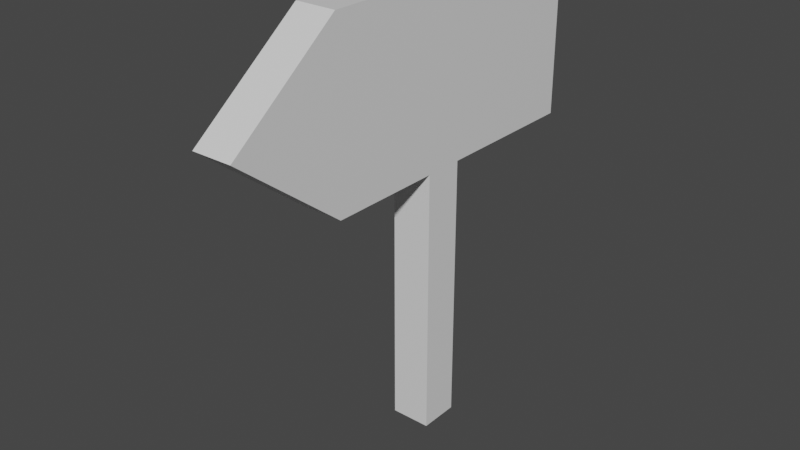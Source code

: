 # Source: Sign.blend  (saved by Blender 2.91.10; exported with 4.5.12 LTS)
import bpy
from mathutils import Matrix  # noqa: F401  (used for matrix-valued properties, if any)

bpy.ops.wm.read_factory_settings(use_empty=True)
scene = bpy.context.scene
scene.name = 'Scene'

# ---- collections
col_collection = bpy.data.collections.new('Collection'); scene.collection.children.link(col_collection)

# ---- materials (node trees are filled in below, after node groups)
mat_material = bpy.data.materials.new('Material')
mat_material.alpha_threshold = 0.0
mat_material.use_transparent_shadow = False
mat_material.line_color = (0.0, 0.0, 0.0, 1.0)

# ---- material node trees
mat_material.use_nodes = True; mat_material.node_tree.nodes.clear()
_N = mat_material.node_tree.nodes; _L = mat_material.node_tree.links
n0 = _N.new('ShaderNodeOutputMaterial'); n0.name = 'Material Output'; n0.location = (300, 300)
n1 = _N.new('ShaderNodeBsdfPrincipled'); n1.name = 'Principled BSDF'; n1.location = (10, 300)
n1.distribution = 'GGX'
n1.subsurface_method = 'BURLEY'
n1.inputs[2].default_value = 0.4
n1.inputs[3].default_value = 1.45
n1.inputs[27].default_value = (0.0, 0.0, 0.0, 1.0)
n1.inputs[28].default_value = 1.0
_L.new(n1.outputs[0], n0.inputs[0])
n0.is_active_output = True

# ---- world
world_world = bpy.data.worlds.new('World'); scene.world = world_world
world_world.use_nodes = True; world_world.node_tree.nodes.clear()
_N = world_world.node_tree.nodes; _L = world_world.node_tree.links
n0 = _N.new('ShaderNodeOutputWorld'); n0.name = 'World Output'; n0.location = (300, 300)
n1 = _N.new('ShaderNodeBackground'); n1.name = 'Background'; n1.location = (10, 300)
n1.inputs[0].default_value = (0.05088, 0.05088, 0.05088, 1.0)
_L.new(n1.outputs[0], n0.inputs[0])
n0.is_active_output = True
world_world.color = (0.05088, 0.05088, 0.05088)
world_world.use_sun_shadow = False
world_world.sun_shadow_jitter_overblur = 0.0

# ---- meshes
me_cube = bpy.data.meshes.new('Cube')
me_cube.from_pydata([(1.0, 1.0, 1.0), (1.0, 1.0, -1.0), (1.0, -1.26, 0.0005713), (1.0, -1.26, -0.0005713), (-1.0, 1.0, 1.0), (-1.0, 1.0, -1.0), (-1.0, -1.26, 0.0005713), (-1.0, -1.26, -0.0005713), (-1.0, -0.6607, -1.0), (1.0, -0.6607, 1.0), (-1.0, -0.6607, 1.0), (1.0, -0.6607, -1.0), (-1.0, -0.04158, 1.0), (1.0, -0.04158, -1.0), (-1.0, -0.04158, -1.0), (1.0, -0.04158, 1.0), (-1.0, 0.1748, 1.0), (1.0, 0.1748, -1.0), (-1.0, 0.1748, -1.0), (1.0, 0.1748, 1.0), (-1.0, 0.1748, -4.137), (-1.0, -0.04158, -4.137), (1.0, -0.04158, -4.137), (1.0, 0.1748, -4.137)], [], [(9, 10, 6, 2), (3, 2, 6, 7), (18, 16, 4, 5), (8, 11, 3, 7), (11, 9, 2, 3), (5, 4, 0, 1), (13, 15, 9, 11), (14, 13, 11, 8), (7, 6, 10, 8), (15, 12, 10, 9), (19, 16, 12, 15), (14, 18, 20, 21), (17, 19, 15, 13), (8, 10, 12, 14), (1, 0, 19, 17), (5, 1, 17, 18), (0, 4, 16, 19), (14, 12, 16, 18), (20, 23, 22, 21), (18, 17, 23, 20), (17, 13, 22, 23), (13, 14, 21, 22)])
_uv = me_cube.uv_layers.new(name='UVMap')
_uv.uv.foreach_set('vector', [0.625, 0.7076, 0.875, 0.7076, 0.875, 0.75, 0.625, 0.75, 0.375, 0.75, 0.625, 0.75, 0.625, 1.0, 0.375, 1.0, 0.375, 0.1469, 0.625, 0.1469, 0.625, 0.25, 0.375, 0.25, 0.125, 0.7076, 0.375, 0.7076, 0.375, 0.75, 0.125, 0.75, 0.375, 0.7076, 0.625, 0.7076, 0.625, 0.75, 0.375, 0.75, 0.375, 0.25, 0.625, 0.25, 0.625, 0.5, 0.375, 0.5, 0.375, 0.6302, 0.625, 0.6302, 0.625, 0.7076, 0.375, 0.7076, 0.125, 0.6302, 0.375, 0.6302, 0.375, 0.7076, 0.125, 0.7076, 0.375, 0.0, 0.625, 0.0, 0.625, 0.04241, 0.375, 0.04241, 0.625, 0.6302, 0.875, 0.6302, 0.875, 0.7076, 0.625, 0.7076, 0.625, 0.6031, 0.875, 0.6031, 0.875, 0.6302, 0.625, 0.6302, 0.375, 0.1198, 0.375, 0.1469, 0.375, 0.1469, 0.375, 0.1198, 0.375, 0.6031, 0.625, 0.6031, 0.625, 0.6302, 0.375, 0.6302, 0.375, 0.04241, 0.625, 0.04241, 0.625, 0.1198, 0.375, 0.1198, 0.375, 0.5, 0.625, 0.5, 0.625, 0.6031, 0.375, 0.6031, 0.125, 0.5, 0.375, 0.5, 0.375, 0.6031, 0.125, 0.6031, 0.625, 0.5, 0.875, 0.5, 0.875, 0.6031, 0.625, 0.6031, 0.375, 0.1198, 0.625, 0.1198, 0.625, 0.1469, 0.375, 0.1469, 0.125, 0.6031, 0.375, 0.6031, 0.375, 0.6302, 0.125, 0.6302, 0.125, 0.6031, 0.375, 0.6031, 0.375, 0.6031, 0.125, 0.6031, 0.375, 0.6031, 0.375, 0.6302, 0.375, 0.6302, 0.375, 0.6031, 0.375, 0.6302, 0.125, 0.6302, 0.125, 0.6302, 0.375, 0.6302])
me_cube.materials.append(mat_material)
me_cube.use_remesh_preserve_volume = False
me_cube.use_remesh_preserve_attributes = False
me_cube.use_mirror_vertex_groups = False
me_cube.update()

# ---- objects
ob_cube = bpy.data.objects.new('Cube', me_cube)

# ---- transforms, parenting, visibility, modifiers, constraints
ob_cube.location = (0.0, 0.0, 0.0)
ob_cube.scale = (0.232, 2.142, 1.0)
ob_cube.lock_rotations_4d = False
ob_cube.empty_display_type = 'ARROWS'
ob_cube.lineart.crease_threshold = 0.0

# ---- collection membership
col_collection.objects.link(ob_cube)

# ---- scene / render settings (as saved in the file)
scene.frame_start = 1; scene.frame_end = 250; scene.frame_set(1)
scene.render.engine = 'BLENDER_EEVEE_NEXT'
scene.cycles.use_denoising = False
scene.cycles.samples = 128
scene.cycles.sampling_pattern = 'TABULATED_SOBOL'
scene.cycles.use_adaptive_sampling = False
scene.cycles.use_light_tree = False
scene.view_settings.view_transform = 'Filmic'
bpy.context.view_layer.update()

# ---- added for rendering (the .blend has no active camera and no usable light): camera, sun
cam_auto = bpy.data.cameras.new('AutoCamera')
cam_auto.lens = 50.0
cam_auto.sensor_width = 36.0
cam_auto.clip_end = 1000.0
ob_auto_camera = bpy.data.objects.new('AutoCamera', cam_auto)
scene.collection.objects.link(ob_auto_camera)
ob_auto_camera.location = (6.54381, -8.13053, 3.6664)
ob_auto_camera.rotation_euler = (1.09748, -7.21219e-08, 0.694738)
scene.camera = ob_auto_camera
light_auto_sun = bpy.data.lights.new('AutoSun', 'SUN')
light_auto_sun.energy = 3.0
light_auto_sun.angle = 0.0523599
ob_auto_sun = bpy.data.objects.new('AutoSun', light_auto_sun)
scene.collection.objects.link(ob_auto_sun)
ob_auto_sun.rotation_euler = (0.872665, 0.174533, 0.523599)
bpy.context.view_layer.update()
